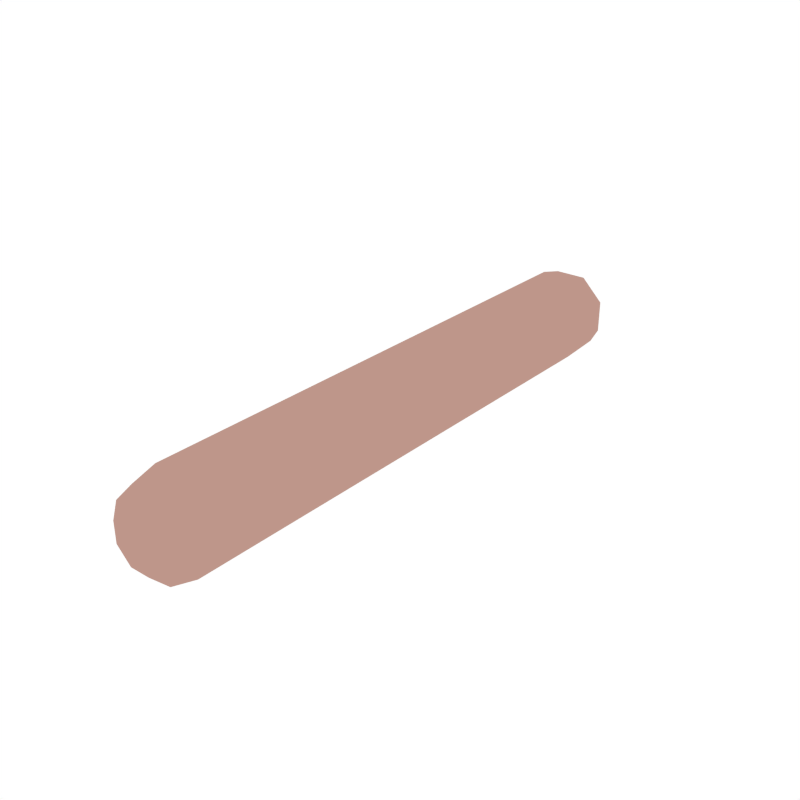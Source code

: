 # Source: Sausage_Raw.blend  (saved by Blender 2.79.0; exported with 4.5.12 LTS)
import bpy
from mathutils import Matrix  # noqa: F401  (used for matrix-valued properties, if any)

bpy.ops.wm.read_factory_settings(use_empty=True)
scene = bpy.context.scene
scene.name = 'Scene'

# ---- collections
col_collection_1 = bpy.data.collections.new('Collection 1'); scene.collection.children.link(col_collection_1)

# ---- materials (node trees are filled in below, after node groups)
mat_hotdog = bpy.data.materials.new('Hotdog')
mat_hotdog.alpha_threshold = 0.0
mat_hotdog.diffuse_color = (0.5173, 0.3064, 0.2544, 1.0)
mat_hotdog.roughness = 0.5

# ---- material node trees

# ---- world
world_world = bpy.data.worlds.new('World'); scene.world = world_world
world_world.color = (1.0, 1.0, 1.0)
world_world.use_sun_shadow = False
world_world.sun_shadow_jitter_overblur = 0.0
world_world.cycles.sampling_method = 'NONE'
world_world.cycles.sample_map_resolution = 256

# ---- meshes
me_cylinder_007 = bpy.data.meshes.new('Cylinder.007')
me_cylinder_007.from_pydata([(0.0493, -0.7089, 0.1207), (0.04303, -0.7746, 0.1053), (0.1196, -0.7089, 0.05072), (0.1044, -0.7746, 0.04427), (0.1198, -0.7089, -0.04894), (0.1046, -0.7746, -0.04272), (0.04984, -0.7089, -0.1199), (0.0435, -0.7746, -0.1047), (-0.0493, -0.7089, -0.1207), (-0.04303, -0.7746, -0.1053), (-0.1196, -0.7089, -0.05072), (-0.1044, -0.7746, -0.04427), (-0.1198, -0.7089, 0.04894), (-0.1046, -0.7746, 0.04272), (-0.04984, -0.7089, 0.1199), (-0.0435, -0.7746, 0.1047), (0.01302, -0.824, 0.03186), (0.02765, -0.8124, 0.06769), (0.03157, -0.824, 0.01339), (0.06707, -0.8124, 0.02845), (0.03163, -0.824, -0.01292), (0.0672, -0.8124, -0.02745), (0.01316, -0.824, -0.03167), (0.02796, -0.8124, -0.06727), (-0.01302, -0.824, -0.03187), (-0.02765, -0.8124, -0.06769), (-0.03157, -0.824, -0.01339), (-0.06707, -0.8124, -0.02845), (-0.03163, -0.824, 0.01292), (-0.0672, -0.8124, 0.02745), (-0.01316, -0.824, 0.03167), (-0.02796, -0.8124, 0.06727), (-0.01312, -0.8281, 0.01306), (-0.01306, -0.8281, -0.01326), (0.01307, -0.8281, 0.01326), (0.01313, -0.8281, -0.01306), (0.0493, 0.7089, 0.1207), (0.04303, 0.7746, 0.1053), (0.1196, 0.7089, 0.05072), (0.1044, 0.7746, 0.04427), (0.1198, 0.7089, -0.04894), (0.1046, 0.7746, -0.04272), (0.04984, 0.7089, -0.1199), (0.0435, 0.7746, -0.1047), (-0.0493, 0.7089, -0.1207), (-0.04303, 0.7746, -0.1053), (-0.1196, 0.7089, -0.05072), (-0.1044, 0.7746, -0.04427), (-0.1198, 0.7089, 0.04894), (-0.1046, 0.7746, 0.04272), (-0.04984, 0.7089, 0.1199), (-0.0435, 0.7746, 0.1047), (0.01302, 0.824, 0.03187), (0.02765, 0.8124, 0.06769), (0.03157, 0.824, 0.01339), (0.06707, 0.8124, 0.02845), (0.03163, 0.824, -0.01292), (0.0672, 0.8124, -0.02745), (0.01316, 0.824, -0.03167), (0.02796, 0.8124, -0.06727), (-0.01302, 0.824, -0.03186), (-0.02765, 0.8124, -0.06769), (-0.03157, 0.824, -0.01339), (-0.06707, 0.8124, -0.02845), (-0.03163, 0.824, 0.01292), (-0.0672, 0.8124, 0.02745), (-0.01316, 0.824, 0.03167), (-0.02796, 0.8124, 0.06727), (-0.01312, 0.8281, 0.01306), (-0.01306, 0.8281, -0.01326), (0.01307, 0.8281, 0.01326), (0.01313, 0.8281, -0.01306)], [], [(14, 50, 48, 12), (4, 40, 38, 2), (6, 42, 40, 4), (8, 44, 42, 6), (10, 46, 44, 8), (12, 48, 46, 10), (2, 38, 36, 0), (2, 0, 1, 3), (18, 34, 35, 20), (4, 2, 3, 5), (7, 5, 21, 23), (6, 4, 5, 7), (9, 7, 23, 25), (8, 6, 7, 9), (11, 9, 25, 27), (10, 8, 9, 11), (13, 11, 27, 29), (12, 10, 11, 13), (15, 13, 29, 31), (14, 12, 13, 15), (0, 14, 15, 1), (3, 1, 17, 19), (5, 3, 19, 21), (16, 18, 19, 17), (18, 20, 21, 19), (20, 22, 23, 21), (22, 24, 25, 23), (24, 26, 27, 25), (26, 28, 29, 27), (28, 30, 31, 29), (30, 16, 17, 31), (1, 15, 31, 17), (20, 35, 22), (28, 32, 30), (24, 33, 26), (30, 32, 34, 16), (33, 32, 28, 26), (16, 34, 18), (22, 35, 33, 24), (35, 34, 32, 33), (38, 39, 37, 36), (54, 56, 71, 70), (40, 41, 39, 38), (43, 59, 57, 41), (42, 43, 41, 40), (45, 61, 59, 43), (44, 45, 43, 42), (47, 63, 61, 45), (46, 47, 45, 44), (49, 65, 63, 47), (48, 49, 47, 46), (51, 67, 65, 49), (50, 51, 49, 48), (36, 37, 51, 50), (39, 55, 53, 37), (41, 57, 55, 39), (52, 53, 55, 54), (54, 55, 57, 56), (56, 57, 59, 58), (58, 59, 61, 60), (60, 61, 63, 62), (62, 63, 65, 64), (64, 65, 67, 66), (66, 67, 53, 52), (37, 53, 67, 51), (56, 58, 71), (64, 66, 68), (60, 62, 69), (66, 52, 70, 68), (69, 62, 64, 68), (52, 54, 70), (58, 60, 69, 71), (71, 69, 68, 70), (0, 36, 50, 14)])
me_cylinder_007.materials.append(mat_hotdog)
me_cylinder_007.use_remesh_preserve_volume = False
me_cylinder_007.use_remesh_preserve_attributes = False
me_cylinder_007.use_mirror_vertex_groups = False
me_cylinder_007.update()

# ---- objects
ob_sausage_raw = bpy.data.objects.new('Sausage_Raw', me_cylinder_007)

# ---- transforms, parenting, visibility, modifiers, constraints
ob_sausage_raw.location = (0.0, 0.0, 0.0)
ob_sausage_raw.lineart.crease_threshold = 0.0

# ---- collection membership
col_collection_1.objects.link(ob_sausage_raw)

# ---- scene / render settings (as saved in the file)
scene.frame_start = 1; scene.frame_end = 250; scene.frame_set(0)
scene.render.engine = 'CYCLES'
scene.render.resolution_x = 1000
scene.render.resolution_y = 1000
scene.render.dither_intensity = 0.0
scene.cycles.samples = 200
scene.cycles.sampling_pattern = 'TABULATED_SOBOL'
scene.cycles.light_sampling_threshold = 0.0
scene.cycles.use_adaptive_sampling = False
scene.cycles.use_light_tree = False
scene.cycles.caustics_reflective = False
scene.cycles.caustics_refractive = False
scene.cycles.blur_glossy = 0.0
scene.cycles.max_bounces = 2
scene.cycles.pixel_filter_type = 'GAUSSIAN'
scene.cycles.sample_clamp_indirect = 0.0
scene.view_settings.view_transform = 'Standard'
bpy.context.view_layer.update()

# ---- added for rendering (the .blend has no active camera): camera
cam_auto = bpy.data.cameras.new('AutoCamera')
cam_auto.lens = 50.0
cam_auto.sensor_width = 36.0
cam_auto.clip_end = 1000.0
ob_auto_camera = bpy.data.objects.new('AutoCamera', cam_auto)
scene.collection.objects.link(ob_auto_camera)
ob_auto_camera.location = (1.56426, -1.87711, 1.25141)
ob_auto_camera.rotation_euler = (1.09748, -7.21219e-08, 0.694738)
scene.camera = ob_auto_camera
bpy.context.view_layer.update()
